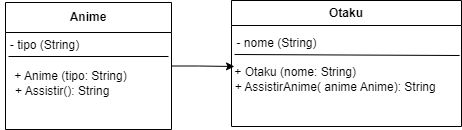

The diagram above was exported from draw.io. Its source (the exported page's mxGraphModel, read from the mxfile embedded in the PNG):
<mxGraphModel dx="777" dy="494" grid="0" gridSize="10" guides="1" tooltips="1" connect="1" arrows="1" fold="1" page="1" pageScale="1" pageWidth="827" pageHeight="1169" math="0" shadow="0">
  <root>
    <mxCell id="0" />
    <mxCell id="1" parent="0" />
    <mxCell id="Xp1nYEgAK40KON_i4fub-8" style="edgeStyle=orthogonalEdgeStyle;rounded=0;orthogonalLoop=1;jettySize=auto;html=1;exitX=1;exitY=0.5;exitDx=0;exitDy=0;entryX=0.038;entryY=0.195;entryDx=0;entryDy=0;entryPerimeter=0;" edge="1" parent="1" source="C79xO6KEsfKstxrn9BmR-14" target="Xp1nYEgAK40KON_i4fub-7">
      <mxGeometry relative="1" as="geometry" />
    </mxCell>
    <mxCell id="C79xO6KEsfKstxrn9BmR-14" value="Anime" style="swimlane;whiteSpace=wrap;html=1;startSize=30;" parent="1" vertex="1">
      <mxGeometry x="242" y="166" width="166" height="127" as="geometry" />
    </mxCell>
    <mxCell id="C79xO6KEsfKstxrn9BmR-34" value="" style="endArrow=none;html=1;rounded=0;" parent="C79xO6KEsfKstxrn9BmR-14" edge="1">
      <mxGeometry width="50" height="50" relative="1" as="geometry">
        <mxPoint x="3" y="54" as="sourcePoint" />
        <mxPoint x="163" y="54" as="targetPoint" />
      </mxGeometry>
    </mxCell>
    <mxCell id="C79xO6KEsfKstxrn9BmR-35" value="- tipo (String)" style="text;html=1;align=center;verticalAlign=middle;resizable=0;points=[];autosize=1;strokeColor=none;fillColor=none;" parent="C79xO6KEsfKstxrn9BmR-14" vertex="1">
      <mxGeometry x="-5" y="30" width="87" height="26" as="geometry" />
    </mxCell>
    <mxCell id="C79xO6KEsfKstxrn9BmR-37" value="+ Anime (tipo: String)&lt;br&gt;+ Assistir(): String&amp;nbsp; &amp;nbsp; &amp;nbsp;" style="text;html=1;align=center;verticalAlign=middle;resizable=0;points=[];autosize=1;strokeColor=none;fillColor=none;" parent="C79xO6KEsfKstxrn9BmR-14" vertex="1">
      <mxGeometry y="60" width="130" height="41" as="geometry" />
    </mxCell>
    <mxCell id="Xp1nYEgAK40KON_i4fub-4" value="Otaku" style="swimlane;whiteSpace=wrap;html=1;startSize=25;" vertex="1" parent="1">
      <mxGeometry x="468" y="164" width="230" height="126" as="geometry" />
    </mxCell>
    <mxCell id="Xp1nYEgAK40KON_i4fub-5" value="" style="endArrow=none;html=1;rounded=0;entryX=0.992;entryY=-0.073;entryDx=0;entryDy=0;entryPerimeter=0;" edge="1" parent="Xp1nYEgAK40KON_i4fub-4" target="Xp1nYEgAK40KON_i4fub-7">
      <mxGeometry width="50" height="50" relative="1" as="geometry">
        <mxPoint x="3" y="54" as="sourcePoint" />
        <mxPoint x="163" y="54" as="targetPoint" />
      </mxGeometry>
    </mxCell>
    <mxCell id="Xp1nYEgAK40KON_i4fub-6" value="- nome (String)" style="text;html=1;align=center;verticalAlign=middle;resizable=0;points=[];autosize=1;strokeColor=none;fillColor=none;" vertex="1" parent="Xp1nYEgAK40KON_i4fub-4">
      <mxGeometry x="-2" y="30" width="94" height="26" as="geometry" />
    </mxCell>
    <mxCell id="Xp1nYEgAK40KON_i4fub-7" value="+ Otaku (nome: String)&amp;nbsp; &amp;nbsp; &amp;nbsp; &amp;nbsp; &amp;nbsp; &amp;nbsp; &amp;nbsp; &amp;nbsp; &amp;nbsp; &amp;nbsp; &amp;nbsp; &amp;nbsp; &amp;nbsp; &amp;nbsp; &amp;nbsp;&lt;br&gt;+ AssistirAnime( anime Anime): String&amp;nbsp; &amp;nbsp; &amp;nbsp;" style="text;html=1;align=center;verticalAlign=middle;resizable=0;points=[];autosize=1;strokeColor=none;fillColor=none;" vertex="1" parent="Xp1nYEgAK40KON_i4fub-4">
      <mxGeometry x="-6" y="58" width="236" height="41" as="geometry" />
    </mxCell>
  </root>
</mxGraphModel>